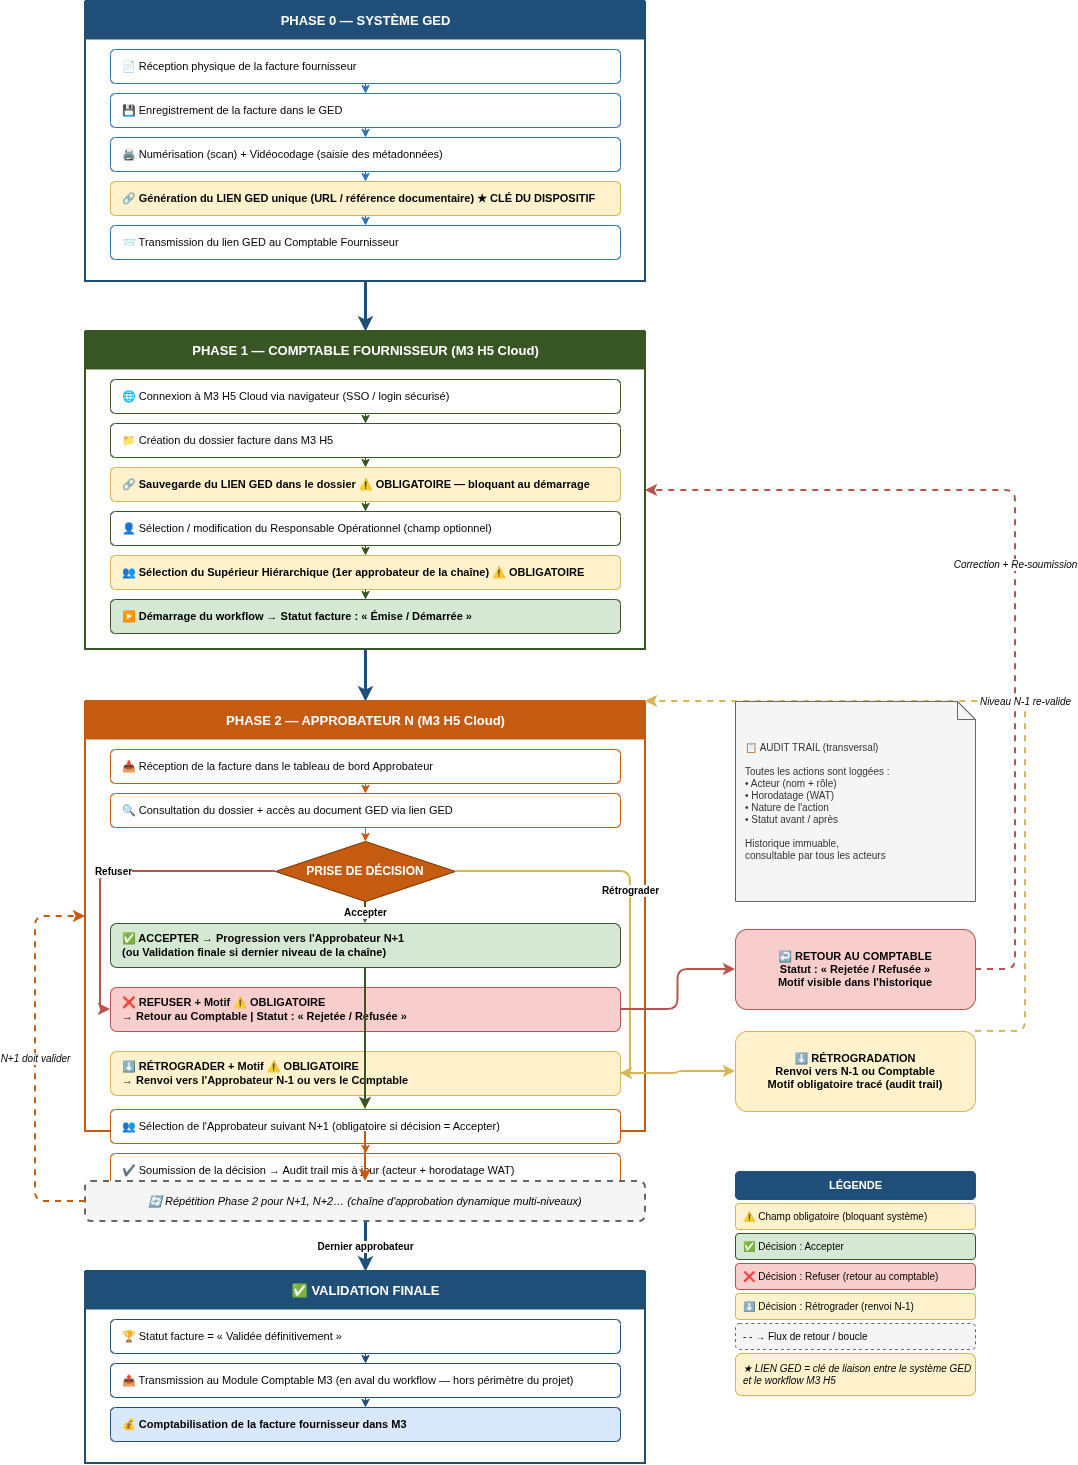

The diagram above was exported from draw.io. Its source (the exported page's mxGraphModel, read from the mxfile embedded in the PNG):
<mxGraphModel dx="2109" dy="558" grid="1" gridSize="10" guides="1" tooltips="1" connect="1" arrows="1" fold="1" page="1" pageScale="1" pageWidth="1169" pageHeight="1654" math="0" shadow="0">
  <root>
    <mxCell id="0" />
    <mxCell id="1" parent="0" />
    <mxCell id="p0" parent="1" style="swimlane;startSize=0;fillColor=#dae8fc;strokeColor=#1F4E79;strokeWidth=2;rounded=1;arcSize=3;" value="" vertex="1">
      <mxGeometry height="280" width="560" x="80" y="30" as="geometry" />
    </mxCell>
    <mxCell id="p0h" parent="p0" style="text;html=1;align=center;verticalAlign=middle;fillColor=#1F4E79;strokeColor=none;fontColor=#FFFFFF;fontStyle=1;fontSize=13;fontFamily=Arial;rounded=1;arcSize=3;" value="PHASE 0 — SYSTÈME GED" vertex="1">
      <mxGeometry height="38" width="560" as="geometry" />
    </mxCell>
    <mxCell id="p0s1" parent="p0" style="rounded=1;whiteSpace=wrap;html=1;fillColor=#FFFFFF;strokeColor=#2E75B6;fontFamily=Arial;fontSize=11;align=left;spacingLeft=10;" value="📄  Réception physique de la facture fournisseur" vertex="1">
      <mxGeometry height="34" width="510" x="25" y="48" as="geometry" />
    </mxCell>
    <mxCell id="p0a1" edge="1" parent="p0" source="p0s1" style="edgeStyle=orthogonalEdgeStyle;html=1;strokeColor=#2E75B6;" target="p0s2" value="">
      <mxGeometry relative="1" as="geometry" />
    </mxCell>
    <mxCell id="p0s2" parent="p0" style="rounded=1;whiteSpace=wrap;html=1;fillColor=#FFFFFF;strokeColor=#2E75B6;fontFamily=Arial;fontSize=11;align=left;spacingLeft=10;" value="💾  Enregistrement de la facture dans le GED" vertex="1">
      <mxGeometry height="34" width="510" x="25" y="92" as="geometry" />
    </mxCell>
    <mxCell id="p0a2" edge="1" parent="p0" source="p0s2" style="edgeStyle=orthogonalEdgeStyle;html=1;strokeColor=#2E75B6;" target="p0s3" value="">
      <mxGeometry relative="1" as="geometry" />
    </mxCell>
    <mxCell id="p0s3" parent="p0" style="rounded=1;whiteSpace=wrap;html=1;fillColor=#FFFFFF;strokeColor=#2E75B6;fontFamily=Arial;fontSize=11;align=left;spacingLeft=10;" value="🖨  Numérisation (scan) + Vidéocodage (saisie des métadonnées)" vertex="1">
      <mxGeometry height="34" width="510" x="25" y="136" as="geometry" />
    </mxCell>
    <mxCell id="p0a3" edge="1" parent="p0" source="p0s3" style="edgeStyle=orthogonalEdgeStyle;html=1;strokeColor=#2E75B6;" target="p0s4" value="">
      <mxGeometry relative="1" as="geometry" />
    </mxCell>
    <mxCell id="p0s4" parent="p0" style="rounded=1;whiteSpace=wrap;html=1;fillColor=#fff2cc;strokeColor=#d6b656;fontFamily=Arial;fontSize=11;fontStyle=1;align=left;spacingLeft=10;" value="🔗  Génération du LIEN GED unique (URL / référence documentaire)  ★ CLÉ DU DISPOSITIF" vertex="1">
      <mxGeometry height="34" width="510" x="25" y="180" as="geometry" />
    </mxCell>
    <mxCell id="p0a4" edge="1" parent="p0" source="p0s4" style="edgeStyle=orthogonalEdgeStyle;html=1;strokeColor=#2E75B6;" target="p0s5" value="">
      <mxGeometry relative="1" as="geometry" />
    </mxCell>
    <mxCell id="p0s5" parent="p0" style="rounded=1;whiteSpace=wrap;html=1;fillColor=#FFFFFF;strokeColor=#2E75B6;fontFamily=Arial;fontSize=11;align=left;spacingLeft=10;" value="📨  Transmission du lien GED au Comptable Fournisseur" vertex="1">
      <mxGeometry height="34" width="510" x="25" y="224" as="geometry" />
    </mxCell>
    <mxCell id="a01" edge="1" parent="1" source="p0" style="edgeStyle=orthogonalEdgeStyle;html=1;strokeColor=#1F4E79;strokeWidth=3;exitX=0.5;exitY=1;entryX=0.5;entryY=0;" target="p1" value="">
      <mxGeometry relative="1" as="geometry" />
    </mxCell>
    <mxCell id="p1" parent="1" style="swimlane;startSize=0;fillColor=#d5e8d4;strokeColor=#375623;strokeWidth=2;rounded=1;arcSize=3;" value="" vertex="1">
      <mxGeometry height="318" width="560" x="80" y="360" as="geometry" />
    </mxCell>
    <mxCell id="p1h" parent="p1" style="text;html=1;align=center;verticalAlign=middle;fillColor=#375623;strokeColor=none;fontColor=#FFFFFF;fontStyle=1;fontSize=13;fontFamily=Arial;rounded=1;arcSize=3;" value="PHASE 1 — COMPTABLE FOURNISSEUR  (M3 H5 Cloud)" vertex="1">
      <mxGeometry height="38" width="560" as="geometry" />
    </mxCell>
    <mxCell id="p1s1" parent="p1" style="rounded=1;whiteSpace=wrap;html=1;fillColor=#FFFFFF;strokeColor=#375623;fontFamily=Arial;fontSize=11;align=left;spacingLeft=10;" value="🌐  Connexion à M3 H5 Cloud via navigateur (SSO / login sécurisé)" vertex="1">
      <mxGeometry height="34" width="510" x="25" y="48" as="geometry" />
    </mxCell>
    <mxCell id="p1a1" edge="1" parent="p1" source="p1s1" style="edgeStyle=orthogonalEdgeStyle;html=1;strokeColor=#375623;" target="p1s2" value="">
      <mxGeometry relative="1" as="geometry" />
    </mxCell>
    <mxCell id="p1s2" parent="p1" style="rounded=1;whiteSpace=wrap;html=1;fillColor=#FFFFFF;strokeColor=#375623;fontFamily=Arial;fontSize=11;align=left;spacingLeft=10;" value="📁  Création du dossier facture dans M3 H5" vertex="1">
      <mxGeometry height="34" width="510" x="25" y="92" as="geometry" />
    </mxCell>
    <mxCell id="p1a2" edge="1" parent="p1" source="p1s2" style="edgeStyle=orthogonalEdgeStyle;html=1;strokeColor=#375623;" target="p1s3" value="">
      <mxGeometry relative="1" as="geometry" />
    </mxCell>
    <mxCell id="p1s3" parent="p1" style="rounded=1;whiteSpace=wrap;html=1;fillColor=#fff2cc;strokeColor=#d6b656;fontFamily=Arial;fontSize=11;fontStyle=1;align=left;spacingLeft=10;" value="🔗  Sauvegarde du LIEN GED dans le dossier  ⚠ OBLIGATOIRE — bloquant au démarrage" vertex="1">
      <mxGeometry height="34" width="510" x="25" y="136" as="geometry" />
    </mxCell>
    <mxCell id="p1a3" edge="1" parent="p1" source="p1s3" style="edgeStyle=orthogonalEdgeStyle;html=1;strokeColor=#375623;" target="p1s4" value="">
      <mxGeometry relative="1" as="geometry" />
    </mxCell>
    <mxCell id="p1s4" parent="p1" style="rounded=1;whiteSpace=wrap;html=1;fillColor=#FFFFFF;strokeColor=#375623;fontFamily=Arial;fontSize=11;align=left;spacingLeft=10;" value="👤  Sélection / modification du Responsable Opérationnel (champ optionnel)" vertex="1">
      <mxGeometry height="34" width="510" x="25" y="180" as="geometry" />
    </mxCell>
    <mxCell id="p1a4" edge="1" parent="p1" source="p1s4" style="edgeStyle=orthogonalEdgeStyle;html=1;strokeColor=#375623;" target="p1s5" value="">
      <mxGeometry relative="1" as="geometry" />
    </mxCell>
    <mxCell id="p1s5" parent="p1" style="rounded=1;whiteSpace=wrap;html=1;fillColor=#fff2cc;strokeColor=#d6b656;fontFamily=Arial;fontSize=11;fontStyle=1;align=left;spacingLeft=10;" value="👥  Sélection du Supérieur Hiérarchique (1er approbateur de la chaîne)  ⚠ OBLIGATOIRE" vertex="1">
      <mxGeometry height="34" width="510" x="25" y="224" as="geometry" />
    </mxCell>
    <mxCell id="p1a5" edge="1" parent="p1" source="p1s5" style="edgeStyle=orthogonalEdgeStyle;html=1;strokeColor=#375623;" target="p1s6" value="">
      <mxGeometry relative="1" as="geometry" />
    </mxCell>
    <mxCell id="p1s6" parent="p1" style="rounded=1;whiteSpace=wrap;html=1;fillColor=#d5e8d4;strokeColor=#375623;fontFamily=Arial;fontSize=11;fontStyle=1;align=left;spacingLeft=10;" value="▶  Démarrage du workflow  →  Statut facture : « Émise / Démarrée »" vertex="1">
      <mxGeometry height="34" width="510" x="25" y="268" as="geometry" />
    </mxCell>
    <mxCell id="a12" edge="1" parent="1" source="p1" style="edgeStyle=orthogonalEdgeStyle;html=1;strokeColor=#1F4E79;strokeWidth=3;exitX=0.5;exitY=1;entryX=0.5;entryY=0;" target="p2" value="">
      <mxGeometry relative="1" as="geometry" />
    </mxCell>
    <mxCell id="p2" parent="1" style="swimlane;startSize=0;fillColor=#ffe6cc;strokeColor=#C55A11;strokeWidth=2;rounded=1;arcSize=3;" value="" vertex="1">
      <mxGeometry height="430" width="560" x="80" y="730" as="geometry" />
    </mxCell>
    <mxCell id="p2h" parent="p2" style="text;html=1;align=center;verticalAlign=middle;fillColor=#C55A11;strokeColor=none;fontColor=#FFFFFF;fontStyle=1;fontSize=13;fontFamily=Arial;rounded=1;arcSize=3;" value="PHASE 2 — APPROBATEUR N  (M3 H5 Cloud)" vertex="1">
      <mxGeometry height="38" width="560" as="geometry" />
    </mxCell>
    <mxCell id="p2s1" parent="p2" style="rounded=1;whiteSpace=wrap;html=1;fillColor=#FFFFFF;strokeColor=#C55A11;fontFamily=Arial;fontSize=11;align=left;spacingLeft=10;" value="📥  Réception de la facture dans le tableau de bord Approbateur" vertex="1">
      <mxGeometry height="34" width="510" x="25" y="48" as="geometry" />
    </mxCell>
    <mxCell id="p2a1" edge="1" parent="p2" source="p2s1" style="edgeStyle=orthogonalEdgeStyle;html=1;strokeColor=#C55A11;" target="p2s2" value="">
      <mxGeometry relative="1" as="geometry" />
    </mxCell>
    <mxCell id="p2s2" parent="p2" style="rounded=1;whiteSpace=wrap;html=1;fillColor=#FFFFFF;strokeColor=#C55A11;fontFamily=Arial;fontSize=11;align=left;spacingLeft=10;" value="🔍  Consultation du dossier + accès au document GED via lien GED" vertex="1">
      <mxGeometry height="34" width="510" x="25" y="92" as="geometry" />
    </mxCell>
    <mxCell id="p2a2" edge="1" parent="p2" source="p2s2" style="edgeStyle=orthogonalEdgeStyle;html=1;strokeColor=#C55A11;" target="p2dec" value="">
      <mxGeometry relative="1" as="geometry" />
    </mxCell>
    <mxCell id="p2dec" parent="p2" style="rhombus;whiteSpace=wrap;html=1;fillColor=#C55A11;fontColor=#FFFFFF;strokeColor=#7D3700;fontFamily=Arial;fontSize=12;fontStyle=1;" value="PRISE DE DÉCISION" vertex="1">
      <mxGeometry height="60" width="180" x="190" y="140" as="geometry" />
    </mxCell>
    <mxCell id="p2acc" parent="p2" style="rounded=1;whiteSpace=wrap;html=1;fillColor=#d5e8d4;strokeColor=#375623;fontFamily=Arial;fontSize=11;fontStyle=1;align=left;spacingLeft=10;" value="✅  ACCEPTER  →  Progression vers l'Approbateur N+1&#10;(ou Validation finale si dernier niveau de la chaîne)" vertex="1">
      <mxGeometry height="44" width="510" x="25" y="222" as="geometry" />
    </mxCell>
    <mxCell id="p2aacc" edge="1" parent="p2" source="p2dec" style="edgeStyle=orthogonalEdgeStyle;html=1;strokeColor=#375623;strokeWidth=2;fontFamily=Arial;fontSize=10;fontStyle=1;" target="p2acc" value="Accepter">
      <mxGeometry relative="1" as="geometry" />
    </mxCell>
    <mxCell id="p2ref" parent="p2" style="rounded=1;whiteSpace=wrap;html=1;fillColor=#f8cecc;strokeColor=#b85450;fontFamily=Arial;fontSize=11;fontStyle=1;align=left;spacingLeft=10;" value="❌  REFUSER  +  Motif  ⚠ OBLIGATOIRE&#10;→  Retour au Comptable  |  Statut : « Rejetée / Refusée »" vertex="1">
      <mxGeometry height="44" width="510" x="25" y="286" as="geometry" />
    </mxCell>
    <mxCell id="p2aref" edge="1" parent="p2" source="p2dec" style="edgeStyle=orthogonalEdgeStyle;html=1;strokeColor=#b85450;strokeWidth=2;fontFamily=Arial;fontSize=10;fontStyle=1;exitX=0;exitY=0.5;entryX=0;entryY=0.5;" target="p2ref" value="Refuser">
      <mxGeometry relative="1" as="geometry">
        <Array as="points">
          <mxPoint x="15" y="170" />
          <mxPoint x="15" y="308" />
        </Array>
      </mxGeometry>
    </mxCell>
    <mxCell id="p2ret" parent="p2" style="rounded=1;whiteSpace=wrap;html=1;fillColor=#fff2cc;strokeColor=#d6b656;fontFamily=Arial;fontSize=11;fontStyle=1;align=left;spacingLeft=10;" value="⬇  RÉTROGRADER  +  Motif  ⚠ OBLIGATOIRE&#10;→  Renvoi vers l'Approbateur N-1 ou vers le Comptable" vertex="1">
      <mxGeometry height="44" width="510" x="25" y="350" as="geometry" />
    </mxCell>
    <mxCell id="p2aret" edge="1" parent="p2" source="p2dec" style="edgeStyle=orthogonalEdgeStyle;html=1;strokeColor=#d6b656;strokeWidth=2;fontFamily=Arial;fontSize=10;fontStyle=1;exitX=1;exitY=0.5;entryX=1;entryY=0.5;" target="p2ret" value="Rétrograder">
      <mxGeometry relative="1" as="geometry">
        <Array as="points">
          <mxPoint x="545" y="170" />
          <mxPoint x="545" y="372" />
        </Array>
      </mxGeometry>
    </mxCell>
    <mxCell id="p2nx" parent="p2" style="rounded=1;whiteSpace=wrap;html=1;fillColor=#FFFFFF;strokeColor=#C55A11;fontFamily=Arial;fontSize=11;align=left;spacingLeft=10;" value="👥  Sélection de l'Approbateur suivant N+1  (obligatoire si décision = Accepter)" vertex="1">
      <mxGeometry height="34" width="510" x="25" y="408" as="geometry" />
    </mxCell>
    <mxCell id="p2anx" edge="1" parent="p2" source="p2acc" style="edgeStyle=orthogonalEdgeStyle;html=1;strokeColor=#375623;strokeWidth=2;exitX=0.5;exitY=1;entryX=0.5;entryY=0;" target="p2nx" value="">
      <mxGeometry relative="1" as="geometry" />
    </mxCell>
    <mxCell id="p2sub" parent="p2" style="rounded=1;whiteSpace=wrap;html=1;fillColor=#FFFFFF;strokeColor=#C55A11;fontFamily=Arial;fontSize=11;align=left;spacingLeft=10;" value="✔  Soumission de la décision  →  Audit trail mis à jour (acteur + horodatage WAT)" vertex="1">
      <mxGeometry height="34" width="510" x="25" y="452" as="geometry" />
    </mxCell>
    <mxCell id="p2asub" edge="1" parent="p2" source="p2nx" style="edgeStyle=orthogonalEdgeStyle;html=1;strokeColor=#C55A11;" target="p2sub" value="">
      <mxGeometry relative="1" as="geometry" />
    </mxCell>
    <mxCell id="loop" parent="1" style="rounded=1;whiteSpace=wrap;html=1;fillColor=#f5f5f5;strokeColor=#666666;strokeWidth=2;dashed=1;fontFamily=Arial;fontSize=11;fontStyle=2;" value="🔄  Répétition Phase 2 pour N+1, N+2…  (chaîne d'approbation dynamique multi-niveaux)" vertex="1">
      <mxGeometry height="40" width="560" x="80" y="1210" as="geometry" />
    </mxCell>
    <mxCell id="a2loop" edge="1" parent="1" source="p2" style="edgeStyle=orthogonalEdgeStyle;html=1;strokeColor=#C55A11;strokeWidth=2;exitX=0.5;exitY=1;entryX=0.5;entryY=0;" target="loop" value="">
      <mxGeometry relative="1" as="geometry" />
    </mxCell>
    <mxCell id="aback" edge="1" parent="1" source="loop" style="edgeStyle=orthogonalEdgeStyle;html=1;strokeColor=#C55A11;strokeWidth=2;dashed=1;fontFamily=Arial;fontSize=10;fontStyle=2;exitX=0;exitY=0.5;entryX=0;entryY=0.5;" target="p2" value="N+1 doit valider">
      <mxGeometry relative="1" as="geometry">
        <Array as="points">
          <mxPoint x="30" y="1230" />
          <mxPoint x="30" y="945" />
        </Array>
      </mxGeometry>
    </mxCell>
    <mxCell id="aloop_fin" edge="1" parent="1" source="loop" style="edgeStyle=orthogonalEdgeStyle;html=1;strokeColor=#1F4E79;strokeWidth=3;fontFamily=Arial;fontSize=10;fontStyle=1;exitX=0.5;exitY=1;entryX=0.5;entryY=0;" target="pfin" value="Dernier approbateur">
      <mxGeometry relative="1" as="geometry" />
    </mxCell>
    <mxCell id="pfin" parent="1" style="swimlane;startSize=0;fillColor=#dae8fc;strokeColor=#1F4E79;strokeWidth=2;rounded=1;arcSize=3;" value="" vertex="1">
      <mxGeometry height="192" width="560" x="80" y="1300" as="geometry" />
    </mxCell>
    <mxCell id="pfinh" parent="pfin" style="text;html=1;align=center;verticalAlign=middle;fillColor=#1F4E79;strokeColor=none;fontColor=#FFFFFF;fontStyle=1;fontSize=13;fontFamily=Arial;rounded=1;arcSize=3;" value="✅  VALIDATION FINALE" vertex="1">
      <mxGeometry height="38" width="560" as="geometry" />
    </mxCell>
    <mxCell id="pfins1" parent="pfin" style="rounded=1;whiteSpace=wrap;html=1;fillColor=#FFFFFF;strokeColor=#1F4E79;fontFamily=Arial;fontSize=11;align=left;spacingLeft=10;" value="🏆  Statut facture = « Validée définitivement »" vertex="1">
      <mxGeometry height="34" width="510" x="25" y="48" as="geometry" />
    </mxCell>
    <mxCell id="pfina1" edge="1" parent="pfin" source="pfins1" style="edgeStyle=orthogonalEdgeStyle;html=1;strokeColor=#1F4E79;" target="pfins2" value="">
      <mxGeometry relative="1" as="geometry" />
    </mxCell>
    <mxCell id="pfins2" parent="pfin" style="rounded=1;whiteSpace=wrap;html=1;fillColor=#FFFFFF;strokeColor=#1F4E79;fontFamily=Arial;fontSize=11;align=left;spacingLeft=10;" value="📤  Transmission au Module Comptable M3 (en aval du workflow — hors périmètre du projet)" vertex="1">
      <mxGeometry height="34" width="510" x="25" y="92" as="geometry" />
    </mxCell>
    <mxCell id="pfina2" edge="1" parent="pfin" source="pfins2" style="edgeStyle=orthogonalEdgeStyle;html=1;strokeColor=#1F4E79;" target="pfins3" value="">
      <mxGeometry relative="1" as="geometry" />
    </mxCell>
    <mxCell id="pfins3" parent="pfin" style="rounded=1;whiteSpace=wrap;html=1;fillColor=#dae8fc;strokeColor=#1F4E79;fontFamily=Arial;fontSize=11;fontStyle=1;align=left;spacingLeft=10;" value="💰  Comptabilisation de la facture fournisseur dans M3" vertex="1">
      <mxGeometry height="34" width="510" x="25" y="136" as="geometry" />
    </mxCell>
    <mxCell id="rc" parent="1" style="rounded=1;whiteSpace=wrap;html=1;fillColor=#f8cecc;strokeColor=#b85450;fontFamily=Arial;fontSize=11;fontStyle=1;" value="↩  RETOUR AU COMPTABLE&#10;Statut : « Rejetée / Refusée »&#10;Motif visible dans l'historique" vertex="1">
      <mxGeometry height="80" width="240" x="730" y="958" as="geometry" />
    </mxCell>
    <mxCell id="arc1" edge="1" parent="1" source="p2ref" style="edgeStyle=orthogonalEdgeStyle;html=1;strokeColor=#b85450;strokeWidth=2;exitX=1;exitY=0.5;entryX=0;entryY=0.5;" target="rc" value="">
      <mxGeometry relative="1" as="geometry" />
    </mxCell>
    <mxCell id="arc2" edge="1" parent="1" source="rc" style="edgeStyle=orthogonalEdgeStyle;html=1;strokeColor=#b85450;strokeWidth=2;dashed=1;fontFamily=Arial;fontSize=10;fontStyle=2;exitX=1;exitY=0.5;entryX=1;entryY=0.5;" target="p1" value="Correction + Re-soumission">
      <mxGeometry relative="1" as="geometry">
        <Array as="points">
          <mxPoint x="1010" y="998" />
          <mxPoint x="1010" y="519" />
        </Array>
      </mxGeometry>
    </mxCell>
    <mxCell id="rr" parent="1" style="rounded=1;whiteSpace=wrap;html=1;fillColor=#fff2cc;strokeColor=#d6b656;fontFamily=Arial;fontSize=11;fontStyle=1;" value="⬇  RÉTROGRADATION&#10;Renvoi vers N-1 ou Comptable&#10;Motif obligatoire tracé (audit trail)" vertex="1">
      <mxGeometry height="80" width="240" x="730" y="1060" as="geometry" />
    </mxCell>
    <mxCell id="arr1" edge="1" parent="1" source="p2ret" style="edgeStyle=orthogonalEdgeStyle;html=1;strokeColor=#d6b656;strokeWidth=2;exitX=1;exitY=0.5;entryX=0;entryY=0.5;" target="rr" value="">
      <mxGeometry relative="1" as="geometry" />
    </mxCell>
    <mxCell id="arr2" edge="1" parent="1" source="rr" style="edgeStyle=orthogonalEdgeStyle;html=1;strokeColor=#d6b656;strokeWidth=2;dashed=1;fontFamily=Arial;fontSize=10;fontStyle=2;exitX=1;exitY=0;entryX=1;entryY=0;" target="p2" value="Niveau N-1 re-valide">
      <mxGeometry relative="1" as="geometry">
        <Array as="points">
          <mxPoint x="1020" y="1060" />
          <mxPoint x="1020" y="730" />
        </Array>
      </mxGeometry>
    </mxCell>
    <mxCell id="audit" parent="1" style="shape=note;whiteSpace=wrap;html=1;backgroundOutline=1;fontSize=10;fontFamily=Arial;fillColor=#f5f5f5;strokeColor=#666666;fontColor=#333333;size=18;align=left;spacingLeft=8;" value="📋  AUDIT TRAIL (transversal)&#10;&#10;Toutes les actions sont loggées :&#10;• Acteur (nom + rôle)&#10;• Horodatage (WAT)&#10;• Nature de l'action&#10;• Statut avant / après&#10;&#10;Historique immuable,&#10;consultable par tous les acteurs" vertex="1">
      <mxGeometry height="200" width="240" x="730" y="730" as="geometry" />
    </mxCell>
    <mxCell id="legtitle" parent="1" style="text;html=1;align=center;verticalAlign=middle;fontFamily=Arial;fontSize=11;fontStyle=1;fillColor=#1F4E79;strokeColor=#1F4E79;fontColor=#FFFFFF;rounded=1;" value="LÉGENDE" vertex="1">
      <mxGeometry height="28" width="240" x="730" y="1200" as="geometry" />
    </mxCell>
    <mxCell id="leg1" parent="1" style="rounded=1;whiteSpace=wrap;html=1;fillColor=#fff2cc;strokeColor=#d6b656;fontFamily=Arial;fontSize=10;align=left;spacingLeft=6;" value="⚠  Champ obligatoire (bloquant système)" vertex="1">
      <mxGeometry height="26" width="240" x="730" y="1232" as="geometry" />
    </mxCell>
    <mxCell id="leg2" parent="1" style="rounded=1;whiteSpace=wrap;html=1;fillColor=#d5e8d4;strokeColor=#375623;fontFamily=Arial;fontSize=10;align=left;spacingLeft=6;" value="✅  Décision : Accepter" vertex="1">
      <mxGeometry height="26" width="240" x="730" y="1262" as="geometry" />
    </mxCell>
    <mxCell id="leg3" parent="1" style="rounded=1;whiteSpace=wrap;html=1;fillColor=#f8cecc;strokeColor=#b85450;fontFamily=Arial;fontSize=10;align=left;spacingLeft=6;" value="❌  Décision : Refuser (retour au comptable)" vertex="1">
      <mxGeometry height="26" width="240" x="730" y="1292" as="geometry" />
    </mxCell>
    <mxCell id="leg4" parent="1" style="rounded=1;whiteSpace=wrap;html=1;fillColor=#fff2cc;strokeColor=#d6b656;fontFamily=Arial;fontSize=10;align=left;spacingLeft=6;" value="⬇  Décision : Rétrograder (renvoi N-1)" vertex="1">
      <mxGeometry height="26" width="240" x="730" y="1322" as="geometry" />
    </mxCell>
    <mxCell id="leg5" parent="1" style="rounded=1;whiteSpace=wrap;html=1;fillColor=#f5f5f5;strokeColor=#666666;fontFamily=Arial;fontSize=10;align=left;spacingLeft=6;dashed=1;" value="- - →  Flux de retour / boucle" vertex="1">
      <mxGeometry height="26" width="240" x="730" y="1352" as="geometry" />
    </mxCell>
    <mxCell id="leg6" parent="1" style="rounded=1;whiteSpace=wrap;html=1;fillColor=#fff2cc;strokeColor=#d6b656;fontFamily=Arial;fontSize=10;fontStyle=2;align=left;spacingLeft=6;" value="★  LIEN GED = clé de liaison entre le système GED et le workflow M3 H5" vertex="1">
      <mxGeometry height="42" width="240" x="730" y="1382" as="geometry" />
    </mxCell>
  </root>
</mxGraphModel>